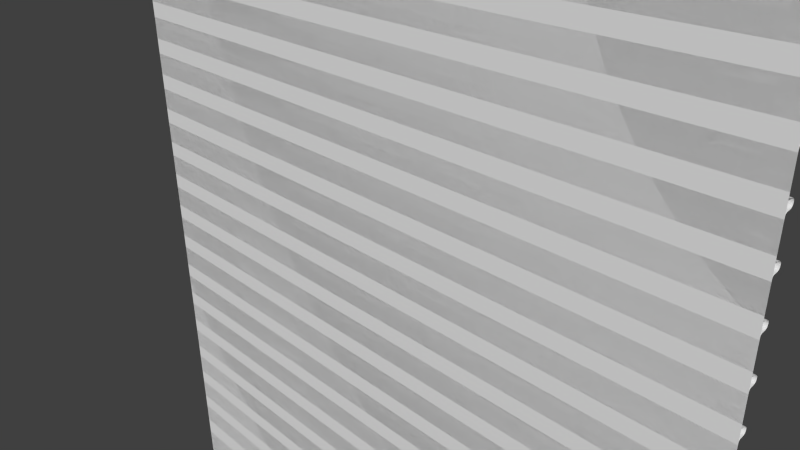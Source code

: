 # Source: RollupDoor.blend  (saved by Blender 2.76.0; exported with 4.5.12 LTS)
import bpy
from mathutils import Matrix  # noqa: F401  (used for matrix-valued properties, if any)

bpy.ops.wm.read_factory_settings(use_empty=True)
scene = bpy.context.scene
scene.name = 'Scene'

# ---- collections
col_collection_1 = bpy.data.collections.new('Collection 1'); scene.collection.children.link(col_collection_1)

# ---- world
world_world = bpy.data.worlds.new('World'); scene.world = world_world
world_world.color = (0.05088, 0.05088, 0.05088)
world_world.use_sun_shadow = False
world_world.sun_shadow_jitter_overblur = 0.0
world_world.cycles.sampling_method = 'MANUAL'
world_world.cycles.sample_map_resolution = 256

# ---- cameras
cam_camera = bpy.data.cameras.new('Camera')
cam_camera.clip_end = 100.0
cam_camera.lens = 35.0
cam_camera.sensor_width = 32.0
cam_camera.sensor_height = 18.0
cam_camera.ortho_scale = 7.314
cam_camera.dof.focus_distance = 0.0
cam_camera.dof.aperture_fstop = 128.0

# ---- meshes
me_rollupdoor_002 = bpy.data.meshes.new('RollupDoor.002')
me_rollupdoor_002.from_pydata([(5.0, 5.963e-08, 6.311), (-5.0, 5.963e-08, 6.311), (5.0, 5.963e-08, -6.325), (-5.0, 5.963e-08, -6.325)], [], [(3, 2, 0, 1)])
_uv = me_rollupdoor_002.uv_layers.new(name='UVMap')
_uv.uv.foreach_set('vector', [9.992e-05, 9.992e-05, 0.9999, 9.992e-05, 0.9999, 0.9988, 0.0001, 0.9988])
me_rollupdoor_002.use_remesh_preserve_volume = False
me_rollupdoor_002.use_remesh_preserve_attributes = False
me_rollupdoor_002.use_mirror_vertex_groups = False
me_rollupdoor_002.update()
me_rollupdoor = bpy.data.meshes.new('RollupDoor')
me_rollupdoor.from_pydata([(5.0, 1.863e-08, 5.853), (-5.0, 5.588e-09, 5.757), (5.0, 5.588e-09, 5.757), (5.0, 0.1224, 5.741), (5.0, 0.1224, 5.869), (-5.0, 0.1224, 5.869), (-5.0, 1.863e-08, 5.853), (-5.0, 0.1224, 5.741), (5.0, 5.963e-08, 6.027), (-5.0, 5.963e-08, 6.027), (5.0, 5.963e-08, 5.536), (-5.0, 5.963e-08, 5.536), (5.0, 5.963e-08, 6.311), (-5.0, 5.963e-08, 6.311), (5.0, 1.49e-08, 5.708), (-5.0, 1.49e-08, 5.708), (5.0, 2.794e-08, 5.921), (-5.0, 2.794e-08, 5.921), (5.0, 1.863e-08, 5.278), (-5.0, 5.588e-09, 5.182), (5.0, 5.588e-09, 5.182), (5.0, 0.1224, 5.166), (5.0, 0.1224, 5.295), (-5.0, 0.1224, 5.295), (-5.0, 1.863e-08, 5.278), (-5.0, 0.1224, 5.166), (5.0, 5.963e-08, 5.452), (-5.0, 5.963e-08, 5.452), (5.0, 5.963e-08, 4.961), (-5.0, 5.963e-08, 4.961), (5.0, 1.49e-08, 5.133), (-5.0, 1.49e-08, 5.133), (5.0, 2.794e-08, 5.346), (-5.0, 2.794e-08, 5.346), (5.0, 1.863e-08, 4.703), (-5.0, 5.588e-09, 4.607), (5.0, 5.588e-09, 4.607), (5.0, 0.1224, 4.591), (5.0, 0.1224, 4.72), (-5.0, 0.1224, 4.72), (-5.0, 1.863e-08, 4.703), (-5.0, 0.1224, 4.591), (5.0, 5.963e-08, 4.877), (-5.0, 5.963e-08, 4.877), (5.0, 5.963e-08, 4.387), (-5.0, 5.963e-08, 4.387), (5.0, 1.49e-08, 4.558), (-5.0, 1.49e-08, 4.558), (5.0, 2.794e-08, 4.772), (-5.0, 2.794e-08, 4.772), (5.0, 1.863e-08, 4.129), (-5.0, 5.588e-09, 4.032), (5.0, 5.588e-09, 4.032), (5.0, 0.1224, 4.016), (5.0, 0.1224, 4.145), (-5.0, 0.1224, 4.145), (-5.0, 1.863e-08, 4.129), (-5.0, 0.1224, 4.016), (5.0, 5.963e-08, 4.303), (-5.0, 5.963e-08, 4.303), (5.0, 5.963e-08, 3.812), (-5.0, 5.963e-08, 3.812), (5.0, 1.49e-08, 3.983), (-5.0, 1.49e-08, 3.983), (5.0, 2.794e-08, 4.197), (-5.0, 2.794e-08, 4.197), (5.0, 1.863e-08, 3.554), (-5.0, 5.588e-09, 3.457), (5.0, 5.588e-09, 3.457), (5.0, 0.1224, 3.441), (5.0, 0.1224, 3.57), (-5.0, 0.1224, 3.57), (-5.0, 1.863e-08, 3.554), (-5.0, 0.1224, 3.441), (5.0, 5.963e-08, 3.728), (-5.0, 5.963e-08, 3.728), (5.0, 5.963e-08, 3.237), (-5.0, 5.963e-08, 3.237), (5.0, 1.49e-08, 3.408), (-5.0, 1.49e-08, 3.408), (5.0, 2.794e-08, 3.622), (-5.0, 2.794e-08, 3.622), (5.0, 1.863e-08, 2.979), (-5.0, 5.588e-09, 2.882), (5.0, 5.588e-09, 2.882), (5.0, 0.1224, 2.866), (5.0, 0.1224, 2.995), (-5.0, 0.1224, 2.995), (-5.0, 1.863e-08, 2.979), (-5.0, 0.1224, 2.866), (5.0, 5.963e-08, 3.153), (-5.0, 5.963e-08, 3.153), (5.0, 5.963e-08, 2.662), (-5.0, 5.963e-08, 2.662), (5.0, 1.49e-08, 2.833), (-5.0, 1.49e-08, 2.833), (5.0, 2.794e-08, 3.047), (-5.0, 2.794e-08, 3.047), (5.0, 1.863e-08, 2.404), (-5.0, 5.588e-09, 2.307), (5.0, 5.588e-09, 2.307), (5.0, 0.1224, 2.291), (5.0, 0.1224, 2.42), (-5.0, 0.1224, 2.42), (-5.0, 1.863e-08, 2.404), (-5.0, 0.1224, 2.291), (5.0, 5.963e-08, 2.578), (-5.0, 5.963e-08, 2.578), (5.0, 5.963e-08, 2.087), (-5.0, 5.963e-08, 2.087), (5.0, 1.49e-08, 2.258), (-5.0, 1.49e-08, 2.258), (5.0, 2.794e-08, 2.472), (-5.0, 2.794e-08, 2.472), (5.0, 1.863e-08, 1.829), (-5.0, 5.588e-09, 1.732), (5.0, 5.588e-09, 1.732), (5.0, 0.1224, 1.716), (5.0, 0.1224, 1.845), (-5.0, 0.1224, 1.845), (-5.0, 1.863e-08, 1.829), (-5.0, 0.1224, 1.716), (5.0, 5.963e-08, 2.003), (-5.0, 5.963e-08, 2.003), (5.0, 5.963e-08, 1.512), (-5.0, 5.963e-08, 1.512), (5.0, 1.49e-08, 1.683), (-5.0, 1.49e-08, 1.683), (5.0, 2.794e-08, 1.897), (-5.0, 2.794e-08, 1.897), (5.0, 1.863e-08, 1.254), (-5.0, 5.588e-09, 1.157), (5.0, 5.588e-09, 1.157), (5.0, 0.1224, 1.141), (5.0, 0.1224, 1.27), (-5.0, 0.1224, 1.27), (-5.0, 1.863e-08, 1.254), (-5.0, 0.1224, 1.141), (5.0, 5.963e-08, 1.428), (-5.0, 5.963e-08, 1.428), (5.0, 5.963e-08, 0.937), (-5.0, 5.963e-08, 0.937), (5.0, 1.49e-08, 1.108), (-5.0, 1.49e-08, 1.108), (5.0, 2.794e-08, 1.322), (-5.0, 2.794e-08, 1.322), (5.0, 1.863e-08, 0.679), (-5.0, 5.588e-09, 0.5824), (5.0, 5.588e-09, 0.5824), (5.0, 0.1224, 0.5664), (5.0, 0.1224, 0.6952), (-5.0, 0.1224, 0.6952), (-5.0, 1.863e-08, 0.679), (-5.0, 0.1224, 0.5664), (5.0, 5.963e-08, 0.853), (-5.0, 5.963e-08, 0.853), (5.0, 5.963e-08, 0.362), (-5.0, 5.963e-08, 0.362), (5.0, 1.49e-08, 0.5332), (-5.0, 1.49e-08, 0.5332), (5.0, 2.794e-08, 0.7471), (-5.0, 2.794e-08, 0.7471), (5.0, 1.863e-08, 0.1041), (-5.0, 5.588e-09, 0.007441), (5.0, 5.588e-09, 0.007441), (5.0, 0.1224, -0.008498), (5.0, 0.1224, 0.1202), (-5.0, 0.1224, 0.1202), (-5.0, 1.863e-08, 0.1041), (-5.0, 0.1224, -0.008498), (5.0, 5.963e-08, 0.2781), (-5.0, 5.963e-08, 0.2781), (5.0, 5.963e-08, -0.2129), (-5.0, 5.963e-08, -0.2129), (5.0, 1.49e-08, -0.04172), (-5.0, 1.49e-08, -0.04172), (5.0, 2.794e-08, 0.1721), (-5.0, 2.794e-08, 0.1721), (5.0, 1.863e-08, -0.4708), (-5.0, 5.588e-09, -0.5675), (5.0, 5.588e-09, -0.5675), (5.0, 0.1224, -0.5834), (5.0, 0.1224, -0.4547), (-5.0, 0.1224, -0.4547), (-5.0, 1.863e-08, -0.4708), (-5.0, 0.1224, -0.5834), (5.0, 5.963e-08, -0.2969), (-5.0, 5.963e-08, -0.2969), (5.0, 5.963e-08, -0.7878), (-5.0, 5.963e-08, -0.7878), (5.0, 1.49e-08, -0.6166), (-5.0, 1.49e-08, -0.6166), (5.0, 2.794e-08, -0.4028), (-5.0, 2.794e-08, -0.4028), (5.0, 1.863e-08, -1.046), (-5.0, 5.588e-09, -1.142), (5.0, 5.588e-09, -1.142), (5.0, 0.1224, -1.158), (5.0, 0.1224, -1.03), (-5.0, 0.1224, -1.03), (-5.0, 1.863e-08, -1.046), (-5.0, 0.1224, -1.158), (5.0, 5.963e-08, -0.8718), (-5.0, 5.963e-08, -0.8718), (5.0, 5.963e-08, -1.363), (-5.0, 5.963e-08, -1.363), (5.0, 1.49e-08, -1.192), (-5.0, 1.49e-08, -1.192), (5.0, 2.794e-08, -0.9777), (-5.0, 2.794e-08, -0.9777), (5.0, 1.863e-08, -1.621), (-5.0, 5.588e-09, -1.717), (5.0, 5.588e-09, -1.717), (5.0, 0.1224, -1.733), (5.0, 0.1224, -1.605), (-5.0, 0.1224, -1.605), (-5.0, 1.863e-08, -1.621), (-5.0, 0.1224, -1.733), (5.0, 5.963e-08, -1.447), (-5.0, 5.963e-08, -1.447), (5.0, 5.963e-08, -1.938), (-5.0, 5.963e-08, -1.938), (5.0, 1.49e-08, -1.766), (-5.0, 1.49e-08, -1.766), (5.0, 2.794e-08, -1.553), (-5.0, 2.794e-08, -1.553), (5.0, 1.863e-08, -2.196), (-5.0, 5.588e-09, -2.292), (5.0, 5.588e-09, -2.292), (5.0, 0.1224, -2.308), (5.0, 0.1224, -2.179), (-5.0, 0.1224, -2.179), (-5.0, 1.863e-08, -2.196), (-5.0, 0.1224, -2.308), (5.0, 5.963e-08, -2.022), (-5.0, 5.963e-08, -2.022), (5.0, 5.963e-08, -2.513), (-5.0, 5.963e-08, -2.513), (5.0, 1.49e-08, -2.341), (-5.0, 1.49e-08, -2.341), (5.0, 2.794e-08, -2.128), (-5.0, 2.794e-08, -2.128), (5.0, 1.863e-08, -2.771), (-5.0, 5.588e-09, -2.867), (5.0, 5.588e-09, -2.867), (5.0, 0.1224, -2.883), (5.0, 0.1224, -2.754), (-5.0, 0.1224, -2.754), (-5.0, 1.863e-08, -2.771), (-5.0, 0.1224, -2.883), (5.0, 5.963e-08, -2.597), (-5.0, 5.963e-08, -2.597), (5.0, 5.963e-08, -3.088), (-5.0, 5.963e-08, -3.088), (5.0, 1.49e-08, -2.916), (-5.0, 1.49e-08, -2.916), (5.0, 2.794e-08, -2.702), (-5.0, 2.794e-08, -2.702), (5.0, 1.863e-08, -3.345), (-5.0, 5.588e-09, -3.442), (5.0, 5.588e-09, -3.442), (5.0, 0.1224, -3.458), (5.0, 0.1224, -3.329), (-5.0, 0.1224, -3.329), (-5.0, 1.863e-08, -3.345), (-5.0, 0.1224, -3.458), (5.0, 5.963e-08, -3.171), (-5.0, 5.963e-08, -3.171), (5.0, 5.963e-08, -3.662), (-5.0, 5.963e-08, -3.662), (5.0, 1.49e-08, -3.491), (-5.0, 1.49e-08, -3.491), (5.0, 2.794e-08, -3.277), (-5.0, 2.794e-08, -3.277), (5.0, 1.863e-08, -3.92), (-5.0, 5.588e-09, -4.017), (5.0, 5.588e-09, -4.017), (5.0, 0.1224, -4.033), (5.0, 0.1224, -3.904), (-5.0, 0.1224, -3.904), (-5.0, 1.863e-08, -3.92), (-5.0, 0.1224, -4.033), (5.0, 5.963e-08, -3.746), (-5.0, 5.963e-08, -3.746), (5.0, 5.963e-08, -4.237), (-5.0, 5.963e-08, -4.237), (5.0, 1.49e-08, -4.066), (-5.0, 1.49e-08, -4.066), (5.0, 2.794e-08, -3.852), (-5.0, 2.794e-08, -3.852), (5.0, 1.863e-08, -4.495), (-5.0, 5.588e-09, -4.592), (5.0, 5.588e-09, -4.592), (5.0, 0.1224, -4.608), (5.0, 0.1224, -4.479), (-5.0, 0.1224, -4.479), (-5.0, 1.863e-08, -4.495), (-5.0, 0.1224, -4.608), (5.0, 5.963e-08, -4.321), (-5.0, 5.963e-08, -4.321), (5.0, 5.963e-08, -4.812), (-5.0, 5.963e-08, -4.812), (5.0, 1.49e-08, -4.641), (-5.0, 1.49e-08, -4.641), (5.0, 2.794e-08, -4.427), (-5.0, 2.794e-08, -4.427), (5.0, 1.863e-08, -5.07), (-5.0, 5.588e-09, -5.167), (5.0, 5.588e-09, -5.167), (5.0, 0.1224, -5.183), (5.0, 0.1224, -5.054), (-5.0, 0.1224, -5.054), (-5.0, 1.863e-08, -5.07), (-5.0, 0.1224, -5.183), (5.0, 5.963e-08, -4.896), (-5.0, 5.963e-08, -4.896), (5.0, 5.963e-08, -5.387), (-5.0, 5.963e-08, -5.387), (5.0, 1.49e-08, -5.216), (-5.0, 1.49e-08, -5.216), (5.0, 2.794e-08, -5.002), (-5.0, 2.794e-08, -5.002), (5.0, 1.863e-08, -5.645), (-5.0, 5.588e-09, -5.742), (5.0, 5.588e-09, -5.742), (5.0, 0.1224, -5.758), (5.0, 0.1224, -5.629), (-5.0, 0.1224, -5.629), (-5.0, 1.863e-08, -5.645), (-5.0, 0.1224, -5.758), (5.0, 5.963e-08, -5.471), (-5.0, 5.963e-08, -5.471), (5.0, 5.963e-08, -6.325), (-5.0, 5.963e-08, -6.325), (5.0, 1.49e-08, -5.791), (-5.0, 1.49e-08, -5.791), (-5.0, 5.963e-08, -6.325), (5.0, 2.794e-08, -5.577), (-5.0, 2.794e-08, -5.577), (5.0, 5.963e-08, -6.325), (-4.862, 5.963e-08, 5.536), (-4.862, 1.863e-08, 5.853), (-4.862, 5.588e-09, 5.757), (-4.862, 0.1224, 5.869), (-4.862, 0.1224, 5.741), (-4.862, 5.963e-08, 6.027), (-4.862, 5.963e-08, 6.311), (-4.862, 1.49e-08, 5.708), (-4.862, 2.794e-08, 5.921), (-4.862, 5.963e-08, 4.961), (-4.862, 1.863e-08, 5.278), (-4.862, 5.588e-09, 5.182), (-4.862, 0.1224, 5.295), (-4.862, 0.1224, 5.166), (-4.862, 5.963e-08, 5.452), (-4.862, 1.49e-08, 5.133), (-4.862, 2.794e-08, 5.346), (-4.862, 5.963e-08, 4.387), (-4.862, 1.863e-08, 4.703), (-4.862, 5.588e-09, 4.607), (-4.862, 0.1224, 4.72), (-4.862, 0.1224, 4.591), (-4.862, 5.963e-08, 4.877), (-4.862, 1.49e-08, 4.558), (-4.862, 2.794e-08, 4.772), (-4.862, 5.963e-08, 3.812), (-4.862, 1.863e-08, 4.129), (-4.862, 5.588e-09, 4.032), (-4.862, 0.1224, 4.145), (-4.862, 0.1224, 4.016), (-4.862, 5.963e-08, 4.303), (-4.862, 1.49e-08, 3.983), (-4.862, 2.794e-08, 4.197), (-4.862, 5.963e-08, 3.237), (-4.862, 1.863e-08, 3.554), (-4.862, 5.588e-09, 3.457), (-4.862, 0.1224, 3.57), (-4.862, 0.1224, 3.441), (-4.862, 5.963e-08, 3.728), (-4.862, 1.49e-08, 3.408), (-4.862, 2.794e-08, 3.622), (-4.862, 5.963e-08, 2.662), (-4.862, 1.863e-08, 2.979), (-4.862, 5.588e-09, 2.882), (-4.862, 0.1224, 2.995), (-4.862, 0.1224, 2.866), (-4.862, 5.963e-08, 3.153), (-4.862, 1.49e-08, 2.833), (-4.862, 2.794e-08, 3.047), (-4.862, 5.963e-08, 2.087), (-4.862, 1.863e-08, 2.404), (-4.862, 5.588e-09, 2.307), (-4.862, 0.1224, 2.42), (-4.862, 0.1224, 2.291), (-4.862, 5.963e-08, 2.578), (-4.862, 1.49e-08, 2.258), (-4.862, 2.794e-08, 2.472), (-4.862, 5.963e-08, 1.512), (-4.862, 1.863e-08, 1.829), (-4.862, 5.588e-09, 1.732), (-4.862, 0.1224, 1.845), (-4.862, 0.1224, 1.716), (-4.862, 5.963e-08, 2.003), (-4.862, 1.49e-08, 1.683), (-4.862, 2.794e-08, 1.897), (-4.862, 5.963e-08, 0.937), (-4.862, 1.863e-08, 1.254), (-4.862, 5.588e-09, 1.157), (-4.862, 0.1224, 1.27), (-4.862, 0.1224, 1.141), (-4.862, 5.963e-08, 1.428), (-4.862, 1.49e-08, 1.108), (-4.862, 2.794e-08, 1.322), (-4.862, 5.963e-08, 0.362), (-4.862, 1.863e-08, 0.679), (-4.862, 5.588e-09, 0.5824), (-4.862, 0.1224, 0.6952), (-4.862, 0.1224, 0.5664), (-4.862, 5.963e-08, 0.853), (-4.862, 1.49e-08, 0.5332), (-4.862, 2.794e-08, 0.7471), (-4.862, 5.963e-08, -0.2129), (-4.862, 1.863e-08, 0.1041), (-4.862, 5.588e-09, 0.007441), (-4.862, 0.1224, 0.1202), (-4.862, 0.1224, -0.008498), (-4.862, 5.963e-08, 0.2781), (-4.862, 1.49e-08, -0.04172), (-4.862, 2.794e-08, 0.1721), (-4.862, 5.963e-08, -0.7878), (-4.862, 1.863e-08, -0.4708), (-4.862, 5.588e-09, -0.5675), (-4.862, 0.1224, -0.4547), (-4.862, 0.1224, -0.5834), (-4.862, 5.963e-08, -0.2969), (-4.862, 1.49e-08, -0.6166), (-4.862, 2.794e-08, -0.4028), (-4.862, 5.963e-08, -1.363), (-4.862, 1.863e-08, -1.046), (-4.862, 5.588e-09, -1.142), (-4.862, 0.1224, -1.03), (-4.862, 0.1224, -1.158), (-4.862, 5.963e-08, -0.8718), (-4.862, 1.49e-08, -1.192), (-4.862, 2.794e-08, -0.9777), (-4.862, 5.963e-08, -1.938), (-4.862, 1.863e-08, -1.621), (-4.862, 5.588e-09, -1.717), (-4.862, 0.1224, -1.605), (-4.862, 0.1224, -1.733), (-4.862, 5.963e-08, -1.447), (-4.862, 1.49e-08, -1.766), (-4.862, 2.794e-08, -1.553), (-4.862, 5.963e-08, -2.513), (-4.862, 1.863e-08, -2.196), (-4.862, 5.588e-09, -2.292), (-4.862, 0.1224, -2.179), (-4.862, 0.1224, -2.308), (-4.862, 5.963e-08, -2.022), (-4.862, 1.49e-08, -2.341), (-4.862, 2.794e-08, -2.128), (-4.862, 5.963e-08, -3.088), (-4.862, 1.863e-08, -2.771), (-4.862, 5.588e-09, -2.867), (-4.862, 0.1224, -2.754), (-4.862, 0.1224, -2.883), (-4.862, 5.963e-08, -2.597), (-4.862, 1.49e-08, -2.916), (-4.862, 2.794e-08, -2.702), (-4.862, 5.963e-08, -3.662), (-4.862, 1.863e-08, -3.345), (-4.862, 5.588e-09, -3.442), (-4.862, 0.1224, -3.329), (-4.862, 0.1224, -3.458), (-4.862, 5.963e-08, -3.171), (-4.862, 1.49e-08, -3.491), (-4.862, 2.794e-08, -3.277), (-4.862, 5.963e-08, -4.237), (-4.862, 1.863e-08, -3.92), (-4.862, 5.588e-09, -4.017), (-4.862, 0.1224, -3.904), (-4.862, 0.1224, -4.033), (-4.862, 5.963e-08, -3.746), (-4.862, 1.49e-08, -4.066), (-4.862, 2.794e-08, -3.852), (-4.862, 5.963e-08, -4.812), (-4.862, 1.863e-08, -4.495), (-4.862, 5.588e-09, -4.592), (-4.862, 0.1224, -4.479), (-4.862, 0.1224, -4.608), (-4.862, 5.963e-08, -4.321), (-4.862, 1.49e-08, -4.641), (-4.862, 2.794e-08, -4.427), (-4.862, 5.963e-08, -5.387), (-4.862, 1.863e-08, -5.07), (-4.862, 5.588e-09, -5.167), (-4.862, 0.1224, -5.054), (-4.862, 0.1224, -5.183), (-4.862, 5.963e-08, -4.896), (-4.862, 1.49e-08, -5.216), (-4.862, 2.794e-08, -5.002), (-4.862, 5.963e-08, -6.325), (-4.862, 5.963e-08, -6.325), (-4.862, 1.863e-08, -5.645), (-4.862, 5.588e-09, -5.742), (-4.862, 0.1224, -5.629), (-4.862, 0.1224, -5.758), (-4.862, 5.963e-08, -5.471), (-4.862, 1.49e-08, -5.791), (-4.862, 2.794e-08, -5.577), (4.879, 5.963e-08, 5.536), (4.879, 1.863e-08, 5.853), (4.879, 5.588e-09, 5.757), (4.879, 0.1224, 5.869), (4.879, 0.1224, 5.741), (4.879, 5.963e-08, 4.961), (4.879, 1.863e-08, 5.278), (4.879, 5.588e-09, 5.182), (4.879, 0.1224, 5.295), (4.879, 0.1224, 5.166), (4.879, 5.963e-08, 4.387), (4.879, 1.863e-08, 4.703), (4.879, 5.588e-09, 4.607), (4.879, 0.1224, 4.72), (4.879, 0.1224, 4.591), (4.879, 5.963e-08, 3.812), (4.879, 1.863e-08, 4.129), (4.879, 5.588e-09, 4.032), (4.879, 0.1224, 4.145), (4.879, 0.1224, 4.016), (4.879, 5.963e-08, 3.237), (4.879, 1.863e-08, 3.554), (4.879, 5.588e-09, 3.457), (4.879, 0.1224, 3.57), (4.879, 0.1224, 3.441), (4.879, 5.963e-08, 2.662), (4.879, 1.863e-08, 2.979), (4.879, 5.588e-09, 2.882), (4.879, 0.1224, 2.995), (4.879, 0.1224, 2.866), (4.879, 5.963e-08, 2.087), (4.879, 1.863e-08, 2.404), (4.879, 5.588e-09, 2.307), (4.879, 0.1224, 2.42), (4.879, 0.1224, 2.291), (4.879, 5.963e-08, 1.512), (4.879, 1.863e-08, 1.829), (4.879, 5.588e-09, 1.732), (4.879, 0.1224, 1.845), (4.879, 0.1224, 1.716), (4.879, 5.963e-08, 0.937), (4.879, 1.863e-08, 1.254), (4.879, 5.588e-09, 1.157), (4.879, 0.1224, 1.27), (4.879, 0.1224, 1.141), (4.879, 5.963e-08, 0.362), (4.879, 1.863e-08, 0.679), (4.879, 5.588e-09, 0.5824), (4.879, 0.1224, 0.6952), (4.879, 0.1224, 0.5664), (4.879, 5.963e-08, -0.2129), (4.879, 1.863e-08, 0.1041), (4.879, 5.588e-09, 0.007441), (4.879, 0.1224, 0.1202), (4.879, 0.1224, -0.008498), (4.879, 5.963e-08, -0.7878), (4.879, 1.863e-08, -0.4708), (4.879, 5.588e-09, -0.5675), (4.879, 0.1224, -0.4547), (4.879, 0.1224, -0.5834), (4.879, 5.963e-08, -1.363), (4.879, 1.863e-08, -1.046), (4.879, 5.588e-09, -1.142), (4.879, 0.1224, -1.03), (4.879, 0.1224, -1.158), (4.879, 5.963e-08, -1.938), (4.879, 1.863e-08, -1.621), (4.879, 5.588e-09, -1.717), (4.879, 0.1224, -1.605), (4.879, 0.1224, -1.733), (4.879, 5.963e-08, -2.513), (4.879, 1.863e-08, -2.196), (4.879, 5.588e-09, -2.292), (4.879, 0.1224, -2.179), (4.879, 0.1224, -2.308), (4.879, 5.963e-08, -3.088), (4.879, 1.863e-08, -2.771), (4.879, 5.588e-09, -2.867), (4.879, 0.1224, -2.754), (4.879, 0.1224, -2.883), (4.879, 5.963e-08, -3.662), (4.879, 1.863e-08, -3.345), (4.879, 5.588e-09, -3.442), (4.879, 0.1224, -3.329), (4.879, 0.1224, -3.458), (4.879, 5.963e-08, -4.237), (4.879, 1.863e-08, -3.92), (4.879, 5.588e-09, -4.017), (4.879, 0.1224, -3.904), (4.879, 0.1224, -4.033), (4.879, 5.963e-08, -4.812), (4.879, 1.863e-08, -4.495), (4.879, 5.588e-09, -4.592), (4.879, 0.1224, -4.479), (4.879, 0.1224, -4.608), (4.879, 5.963e-08, -5.387), (4.879, 1.863e-08, -5.07), (4.879, 5.588e-09, -5.167), (4.879, 0.1224, -5.054), (4.879, 0.1224, -5.183), (4.879, 5.963e-08, -6.325), (4.879, 1.863e-08, -5.645), (4.879, 5.588e-09, -5.742), (4.879, 0.1224, -5.629), (4.879, 0.1224, -5.758), (4.879, 5.963e-08, 6.027), (4.879, 5.963e-08, 6.311), (4.879, 1.49e-08, 5.708), (4.879, 2.794e-08, 5.921), (4.879, 5.963e-08, 5.452), (4.879, 1.49e-08, 5.133), (4.879, 2.794e-08, 5.346), (4.879, 5.963e-08, 4.877), (4.879, 1.49e-08, 4.558), (4.879, 2.794e-08, 4.772), (4.879, 5.963e-08, 4.303), (4.879, 1.49e-08, 3.983), (4.879, 2.794e-08, 4.197), (4.879, 5.963e-08, 3.728), (4.879, 1.49e-08, 3.408), (4.879, 2.794e-08, 3.622), (4.879, 5.963e-08, 3.153), (4.879, 1.49e-08, 2.833), (4.879, 2.794e-08, 3.047), (4.879, 5.963e-08, 2.578), (4.879, 1.49e-08, 2.258), (4.879, 2.794e-08, 2.472), (4.879, 5.963e-08, 2.003), (4.879, 1.49e-08, 1.683), (4.879, 2.794e-08, 1.897), (4.879, 5.963e-08, 1.428), (4.879, 1.49e-08, 1.108), (4.879, 2.794e-08, 1.322), (4.879, 5.963e-08, 0.853), (4.879, 1.49e-08, 0.5332), (4.879, 2.794e-08, 0.7471), (4.879, 5.963e-08, 0.2781), (4.879, 1.49e-08, -0.04172), (4.879, 2.794e-08, 0.1721), (4.879, 5.963e-08, -0.2969), (4.879, 1.49e-08, -0.6166), (4.879, 2.794e-08, -0.4028), (4.879, 5.963e-08, -0.8718), (4.879, 1.49e-08, -1.192), (4.879, 2.794e-08, -0.9777), (4.879, 5.963e-08, -1.447), (4.879, 1.49e-08, -1.766), (4.879, 2.794e-08, -1.553), (4.879, 5.963e-08, -2.022), (4.879, 1.49e-08, -2.341), (4.879, 2.794e-08, -2.128), (4.879, 5.963e-08, -2.597), (4.879, 1.49e-08, -2.916), (4.879, 2.794e-08, -2.702), (4.879, 5.963e-08, -3.171), (4.879, 1.49e-08, -3.491), (4.879, 2.794e-08, -3.277), (4.879, 5.963e-08, -3.746), (4.879, 1.49e-08, -4.066), (4.879, 2.794e-08, -3.852), (4.879, 5.963e-08, -4.321), (4.879, 1.49e-08, -4.641), (4.879, 2.794e-08, -4.427), (4.879, 5.963e-08, -4.896), (4.879, 1.49e-08, -5.216), (4.879, 2.794e-08, -5.002), (4.879, 5.963e-08, -6.325), (4.879, 5.963e-08, -5.471), (4.879, 1.49e-08, -5.791), (4.879, 2.794e-08, -5.577)], [], [(510, 10, 14, 617), (512, 2, 3, 514), (514, 3, 4, 513), (342, 1, 15, 347), (616, 615, 8, 12), (615, 618, 16, 8), (511, 0, 16, 618), (350, 24, 23, 352), (515, 28, 30, 620), (517, 20, 21, 519), (519, 21, 22, 518), (351, 19, 31, 355), (510, 619, 26, 10), (619, 621, 32, 26), (516, 18, 32, 621), (358, 40, 39, 360), (520, 44, 46, 623), (522, 36, 37, 524), (524, 37, 38, 523), (359, 35, 47, 363), (515, 622, 42, 28), (622, 624, 48, 42), (521, 34, 48, 624), (366, 56, 55, 368), (525, 60, 62, 626), (527, 52, 53, 529), (529, 53, 54, 528), (367, 51, 63, 371), (520, 625, 58, 44), (625, 627, 64, 58), (526, 50, 64, 627), (374, 72, 71, 376), (530, 76, 78, 629), (532, 68, 69, 534), (534, 69, 70, 533), (375, 67, 79, 379), (525, 628, 74, 60), (628, 630, 80, 74), (531, 66, 80, 630), (382, 88, 87, 384), (535, 92, 94, 632), (537, 84, 85, 539), (539, 85, 86, 538), (383, 83, 95, 387), (530, 631, 90, 76), (631, 633, 96, 90), (536, 82, 96, 633), (390, 104, 103, 392), (540, 108, 110, 635), (542, 100, 101, 544), (544, 101, 102, 543), (391, 99, 111, 395), (535, 634, 106, 92), (634, 636, 112, 106), (541, 98, 112, 636), (398, 120, 119, 400), (545, 124, 126, 638), (547, 116, 117, 549), (549, 117, 118, 548), (399, 115, 127, 403), (540, 637, 122, 108), (637, 639, 128, 122), (546, 114, 128, 639), (406, 136, 135, 408), (550, 140, 142, 641), (552, 132, 133, 554), (554, 133, 134, 553), (407, 131, 143, 411), (545, 640, 138, 124), (640, 642, 144, 138), (551, 130, 144, 642), (414, 152, 151, 416), (555, 156, 158, 644), (557, 148, 149, 559), (559, 149, 150, 558), (415, 147, 159, 419), (550, 643, 154, 140), (643, 645, 160, 154), (556, 146, 160, 645), (422, 168, 167, 424), (560, 172, 174, 647), (562, 164, 165, 564), (564, 165, 166, 563), (423, 163, 175, 427), (555, 646, 170, 156), (646, 648, 176, 170), (561, 162, 176, 648), (430, 184, 183, 432), (565, 188, 190, 650), (567, 180, 181, 569), (569, 181, 182, 568), (431, 179, 191, 435), (560, 649, 186, 172), (649, 651, 192, 186), (566, 178, 192, 651), (438, 200, 199, 440), (570, 204, 206, 653), (572, 196, 197, 574), (574, 197, 198, 573), (439, 195, 207, 443), (565, 652, 202, 188), (652, 654, 208, 202), (571, 194, 208, 654), (446, 216, 215, 448), (575, 220, 222, 656), (577, 212, 213, 579), (579, 213, 214, 578), (447, 211, 223, 451), (570, 655, 218, 204), (655, 657, 224, 218), (576, 210, 224, 657), (454, 232, 231, 456), (580, 236, 238, 659), (582, 228, 229, 584), (584, 229, 230, 583), (455, 227, 239, 459), (575, 658, 234, 220), (658, 660, 240, 234), (581, 226, 240, 660), (462, 248, 247, 464), (585, 252, 254, 662), (587, 244, 245, 589), (589, 245, 246, 588), (463, 243, 255, 467), (580, 661, 250, 236), (661, 663, 256, 250), (586, 242, 256, 663), (470, 264, 263, 472), (590, 268, 270, 665), (592, 260, 261, 594), (594, 261, 262, 593), (471, 259, 271, 475), (585, 664, 266, 252), (664, 666, 272, 266), (591, 258, 272, 666), (478, 280, 279, 480), (595, 284, 286, 668), (597, 276, 277, 599), (599, 277, 278, 598), (479, 275, 287, 483), (590, 667, 282, 268), (667, 669, 288, 282), (596, 274, 288, 669), (486, 296, 295, 488), (600, 300, 302, 671), (602, 292, 293, 604), (604, 293, 294, 603), (487, 291, 303, 491), (595, 670, 298, 284), (670, 672, 304, 298), (601, 290, 304, 672), (494, 312, 311, 496), (605, 316, 318, 674), (607, 308, 309, 609), (609, 309, 310, 608), (495, 307, 319, 499), (600, 673, 314, 300), (673, 675, 320, 314), (606, 306, 320, 675), (503, 328, 327, 505), (676, 339, 334, 678), (612, 324, 325, 614), (614, 325, 326, 613), (504, 323, 335, 508), (605, 677, 330, 316), (677, 679, 337, 330), (611, 322, 337, 679), (341, 6, 5, 343), (610, 332, 339, 676), (333, 502, 501, 336), (511, 341, 343, 513), (328, 503, 509, 338), (331, 338, 509, 507), (317, 331, 507, 493), (612, 504, 508, 678), (329, 506, 505, 327), (323, 504, 506, 329), (336, 501, 508, 335), (611, 503, 505, 613), (312, 494, 500, 321), (315, 321, 500, 498), (301, 315, 498, 485), (607, 495, 499, 674), (313, 497, 496, 311), (307, 495, 497, 313), (317, 493, 499, 319), (606, 494, 496, 608), (296, 486, 492, 305), (299, 305, 492, 490), (285, 299, 490, 477), (602, 487, 491, 671), (297, 489, 488, 295), (291, 487, 489, 297), (301, 485, 491, 303), (601, 486, 488, 603), (280, 478, 484, 289), (283, 289, 484, 482), (269, 283, 482, 469), (597, 479, 483, 668), (281, 481, 480, 279), (275, 479, 481, 281), (285, 477, 483, 287), (596, 478, 480, 598), (264, 470, 476, 273), (267, 273, 476, 474), (253, 267, 474, 461), (592, 471, 475, 665), (265, 473, 472, 263), (259, 471, 473, 265), (269, 469, 475, 271), (591, 470, 472, 593), (248, 462, 468, 257), (251, 257, 468, 466), (237, 251, 466, 453), (587, 463, 467, 662), (249, 465, 464, 247), (243, 463, 465, 249), (253, 461, 467, 255), (586, 462, 464, 588), (232, 454, 460, 241), (235, 241, 460, 458), (221, 235, 458, 445), (582, 455, 459, 659), (233, 457, 456, 231), (227, 455, 457, 233), (237, 453, 459, 239), (581, 454, 456, 583), (216, 446, 452, 225), (219, 225, 452, 450), (205, 219, 450, 437), (577, 447, 451, 656), (217, 449, 448, 215), (211, 447, 449, 217), (221, 445, 451, 223), (576, 446, 448, 578), (200, 438, 444, 209), (203, 209, 444, 442), (189, 203, 442, 429), (572, 439, 443, 653), (201, 441, 440, 199), (195, 439, 441, 201), (205, 437, 443, 207), (571, 438, 440, 573), (184, 430, 436, 193), (187, 193, 436, 434), (173, 187, 434, 421), (567, 431, 435, 650), (185, 433, 432, 183), (179, 431, 433, 185), (189, 429, 435, 191), (566, 430, 432, 568), (168, 422, 428, 177), (171, 177, 428, 426), (157, 171, 426, 413), (562, 423, 427, 647), (169, 425, 424, 167), (163, 423, 425, 169), (173, 421, 427, 175), (561, 422, 424, 563), (152, 414, 420, 161), (155, 161, 420, 418), (141, 155, 418, 405), (557, 415, 419, 644), (153, 417, 416, 151), (147, 415, 417, 153), (157, 413, 419, 159), (556, 414, 416, 558), (136, 406, 412, 145), (139, 145, 412, 410), (125, 139, 410, 397), (552, 407, 411, 641), (137, 409, 408, 135), (131, 407, 409, 137), (141, 405, 411, 143), (551, 406, 408, 553), (120, 398, 404, 129), (123, 129, 404, 402), (109, 123, 402, 389), (547, 399, 403, 638), (121, 401, 400, 119), (115, 399, 401, 121), (125, 397, 403, 127), (546, 398, 400, 548), (104, 390, 396, 113), (107, 113, 396, 394), (93, 107, 394, 381), (542, 391, 395, 635), (105, 393, 392, 103), (99, 391, 393, 105), (109, 389, 395, 111), (541, 390, 392, 543), (88, 382, 388, 97), (91, 97, 388, 386), (77, 91, 386, 373), (537, 383, 387, 632), (89, 385, 384, 87), (83, 383, 385, 89), (93, 381, 387, 95), (536, 382, 384, 538), (72, 374, 380, 81), (75, 81, 380, 378), (61, 75, 378, 365), (532, 375, 379, 629), (73, 377, 376, 71), (67, 375, 377, 73), (77, 373, 379, 79), (531, 374, 376, 533), (56, 366, 372, 65), (59, 65, 372, 370), (45, 59, 370, 357), (527, 367, 371, 626), (57, 369, 368, 55), (51, 367, 369, 57), (61, 365, 371, 63), (526, 366, 368, 528), (40, 358, 364, 49), (43, 49, 364, 362), (29, 43, 362, 349), (522, 359, 363, 623), (41, 361, 360, 39), (35, 359, 361, 41), (45, 357, 363, 47), (521, 358, 360, 523), (24, 350, 356, 33), (27, 33, 356, 354), (11, 27, 354, 340), (517, 351, 355, 620), (25, 353, 352, 23), (19, 351, 353, 25), (29, 349, 355, 31), (516, 350, 352, 518), (6, 341, 348, 17), (9, 17, 348, 345), (13, 9, 345, 346), (512, 342, 347, 617), (7, 344, 343, 5), (1, 342, 344, 7), (11, 340, 347, 15), (2, 512, 617, 14), (18, 516, 518, 22), (20, 517, 620, 30), (34, 521, 523, 38), (36, 522, 623, 46), (50, 526, 528, 54), (52, 527, 626, 62), (66, 531, 533, 70), (68, 532, 629, 78), (82, 536, 538, 86), (84, 537, 632, 94), (98, 541, 543, 102), (100, 542, 635, 110), (114, 546, 548, 118), (116, 547, 638, 126), (130, 551, 553, 134), (132, 552, 641, 142), (146, 556, 558, 150), (148, 557, 644, 158), (162, 561, 563, 166), (164, 562, 647, 174), (178, 566, 568, 182), (180, 567, 650, 190), (194, 571, 573, 198), (196, 572, 653, 206), (210, 576, 578, 214), (212, 577, 656, 222), (226, 581, 583, 230), (228, 582, 659, 238), (242, 586, 588, 246), (244, 587, 662, 254), (258, 591, 593, 262), (260, 592, 665, 270), (274, 596, 598, 278), (276, 597, 668, 286), (290, 601, 603, 294), (292, 602, 671, 302), (306, 606, 608, 310), (308, 607, 674, 318), (322, 611, 613, 326), (324, 612, 678, 334), (0, 511, 513, 4), (502, 610, 676, 501), (503, 611, 679, 509), (507, 509, 679, 677), (493, 507, 677, 605), (506, 614, 613, 505), (504, 612, 614, 506), (501, 676, 678, 508), (494, 606, 675, 500), (498, 500, 675, 673), (485, 498, 673, 600), (497, 609, 608, 496), (495, 607, 609, 497), (493, 605, 674, 499), (486, 601, 672, 492), (490, 492, 672, 670), (477, 490, 670, 595), (489, 604, 603, 488), (487, 602, 604, 489), (485, 600, 671, 491), (478, 596, 669, 484), (482, 484, 669, 667), (469, 482, 667, 590), (481, 599, 598, 480), (479, 597, 599, 481), (477, 595, 668, 483), (470, 591, 666, 476), (474, 476, 666, 664), (461, 474, 664, 585), (473, 594, 593, 472), (471, 592, 594, 473), (469, 590, 665, 475), (462, 586, 663, 468), (466, 468, 663, 661), (453, 466, 661, 580), (465, 589, 588, 464), (463, 587, 589, 465), (461, 585, 662, 467), (454, 581, 660, 460), (458, 460, 660, 658), (445, 458, 658, 575), (457, 584, 583, 456), (455, 582, 584, 457), (453, 580, 659, 459), (446, 576, 657, 452), (450, 452, 657, 655), (437, 450, 655, 570), (449, 579, 578, 448), (447, 577, 579, 449), (445, 575, 656, 451), (438, 571, 654, 444), (442, 444, 654, 652), (429, 442, 652, 565), (441, 574, 573, 440), (439, 572, 574, 441), (437, 570, 653, 443), (430, 566, 651, 436), (434, 436, 651, 649), (421, 434, 649, 560), (433, 569, 568, 432), (431, 567, 569, 433), (429, 565, 650, 435), (422, 561, 648, 428), (426, 428, 648, 646), (413, 426, 646, 555), (425, 564, 563, 424), (423, 562, 564, 425), (421, 560, 647, 427), (414, 556, 645, 420), (418, 420, 645, 643), (405, 418, 643, 550), (417, 559, 558, 416), (415, 557, 559, 417), (413, 555, 644, 419), (406, 551, 642, 412), (410, 412, 642, 640), (397, 410, 640, 545), (409, 554, 553, 408), (407, 552, 554, 409), (405, 550, 641, 411), (398, 546, 639, 404), (402, 404, 639, 637), (389, 402, 637, 540), (401, 549, 548, 400), (399, 547, 549, 401), (397, 545, 638, 403), (390, 541, 636, 396), (394, 396, 636, 634), (381, 394, 634, 535), (393, 544, 543, 392), (391, 542, 544, 393), (389, 540, 635, 395), (382, 536, 633, 388), (386, 388, 633, 631), (373, 386, 631, 530), (385, 539, 538, 384), (383, 537, 539, 385), (381, 535, 632, 387), (374, 531, 630, 380), (378, 380, 630, 628), (365, 378, 628, 525), (377, 534, 533, 376), (375, 532, 534, 377), (373, 530, 629, 379), (366, 526, 627, 372), (370, 372, 627, 625), (357, 370, 625, 520), (369, 529, 528, 368), (367, 527, 529, 369), (365, 525, 626, 371), (358, 521, 624, 364), (362, 364, 624, 622), (349, 362, 622, 515), (361, 524, 523, 360), (359, 522, 524, 361), (357, 520, 623, 363), (350, 516, 621, 356), (354, 356, 621, 619), (340, 354, 619, 510), (353, 519, 518, 352), (351, 517, 519, 353), (349, 515, 620, 355), (341, 511, 618, 348), (345, 348, 618, 615), (346, 345, 615, 616), (344, 514, 513, 343), (342, 512, 514, 344), (340, 510, 617, 347)])
me_rollupdoor.polygons.foreach_set('use_smooth', [True] * 507)
me_rollupdoor.use_remesh_preserve_volume = False
me_rollupdoor.use_remesh_preserve_attributes = False
me_rollupdoor.use_mirror_vertex_groups = False
me_rollupdoor.update()

# ---- objects
ob_rollupdoor_002 = bpy.data.objects.new('RollupDoor.002', me_rollupdoor_002)
ob_rollupdoor = bpy.data.objects.new('RollupDoor', me_rollupdoor)
ob_camera = bpy.data.objects.new('Camera', cam_camera)

# ---- transforms, parenting, visibility, modifiers, constraints
ob_rollupdoor_002.location = (0.0, 0.0, 0.0)
ob_rollupdoor_002.lineart.crease_threshold = 0.0
ob_rollupdoor.location = (0.0, 0.0, 0.0)
ob_rollupdoor.lineart.crease_threshold = 0.0
_m = ob_rollupdoor.modifiers.new('Subsurf', 'SUBSURF')
_m.uv_smooth = 'PRESERVE_CORNERS'
_m.quality = 2
_m.levels = 3
_m.show_only_control_edges = False
ob_camera.location = (7.481, -6.508, 5.344)
ob_camera.rotation_euler = (1.109, 0.01082, 0.8149)
ob_camera.lock_rotations_4d = False
ob_camera.empty_display_type = 'ARROWS'
ob_camera.color = (0.0, 0.0, 0.0, 0.0)
ob_camera.hide_viewport = True
ob_camera.display_type = 'WIRE'
ob_camera.lineart.crease_threshold = 0.0

# ---- collection membership
col_collection_1.objects.link(ob_rollupdoor_002)
col_collection_1.objects.link(ob_rollupdoor)
col_collection_1.objects.link(ob_camera)

# ---- scene / render settings (as saved in the file)
scene.camera = ob_camera
scene.frame_start = 1; scene.frame_end = 250; scene.frame_set(1)
scene.render.engine = 'BLENDER_EEVEE_NEXT'
scene.render.resolution_percentage = 50
scene.render.dither_intensity = 0.0
scene.render.use_bake_selected_to_active = True
scene.cycles.use_denoising = False
scene.cycles.samples = 10
scene.cycles.sampling_pattern = 'TABULATED_SOBOL'
scene.cycles.light_sampling_threshold = 0.0
scene.cycles.use_adaptive_sampling = False
scene.cycles.use_light_tree = False
scene.cycles.blur_glossy = 0.0
scene.cycles.pixel_filter_type = 'GAUSSIAN'
scene.cycles.sample_clamp_indirect = 0.0
scene.view_settings.view_transform = 'Standard'
bpy.context.view_layer.update()

# ---- added for rendering (the .blend has no usable light): sun
light_auto_sun = bpy.data.lights.new('AutoSun', 'SUN')
light_auto_sun.energy = 3.0
light_auto_sun.angle = 0.0523599
ob_auto_sun = bpy.data.objects.new('AutoSun', light_auto_sun)
scene.collection.objects.link(ob_auto_sun)
ob_auto_sun.rotation_euler = (0.872665, 0.174533, 0.523599)
bpy.context.view_layer.update()

